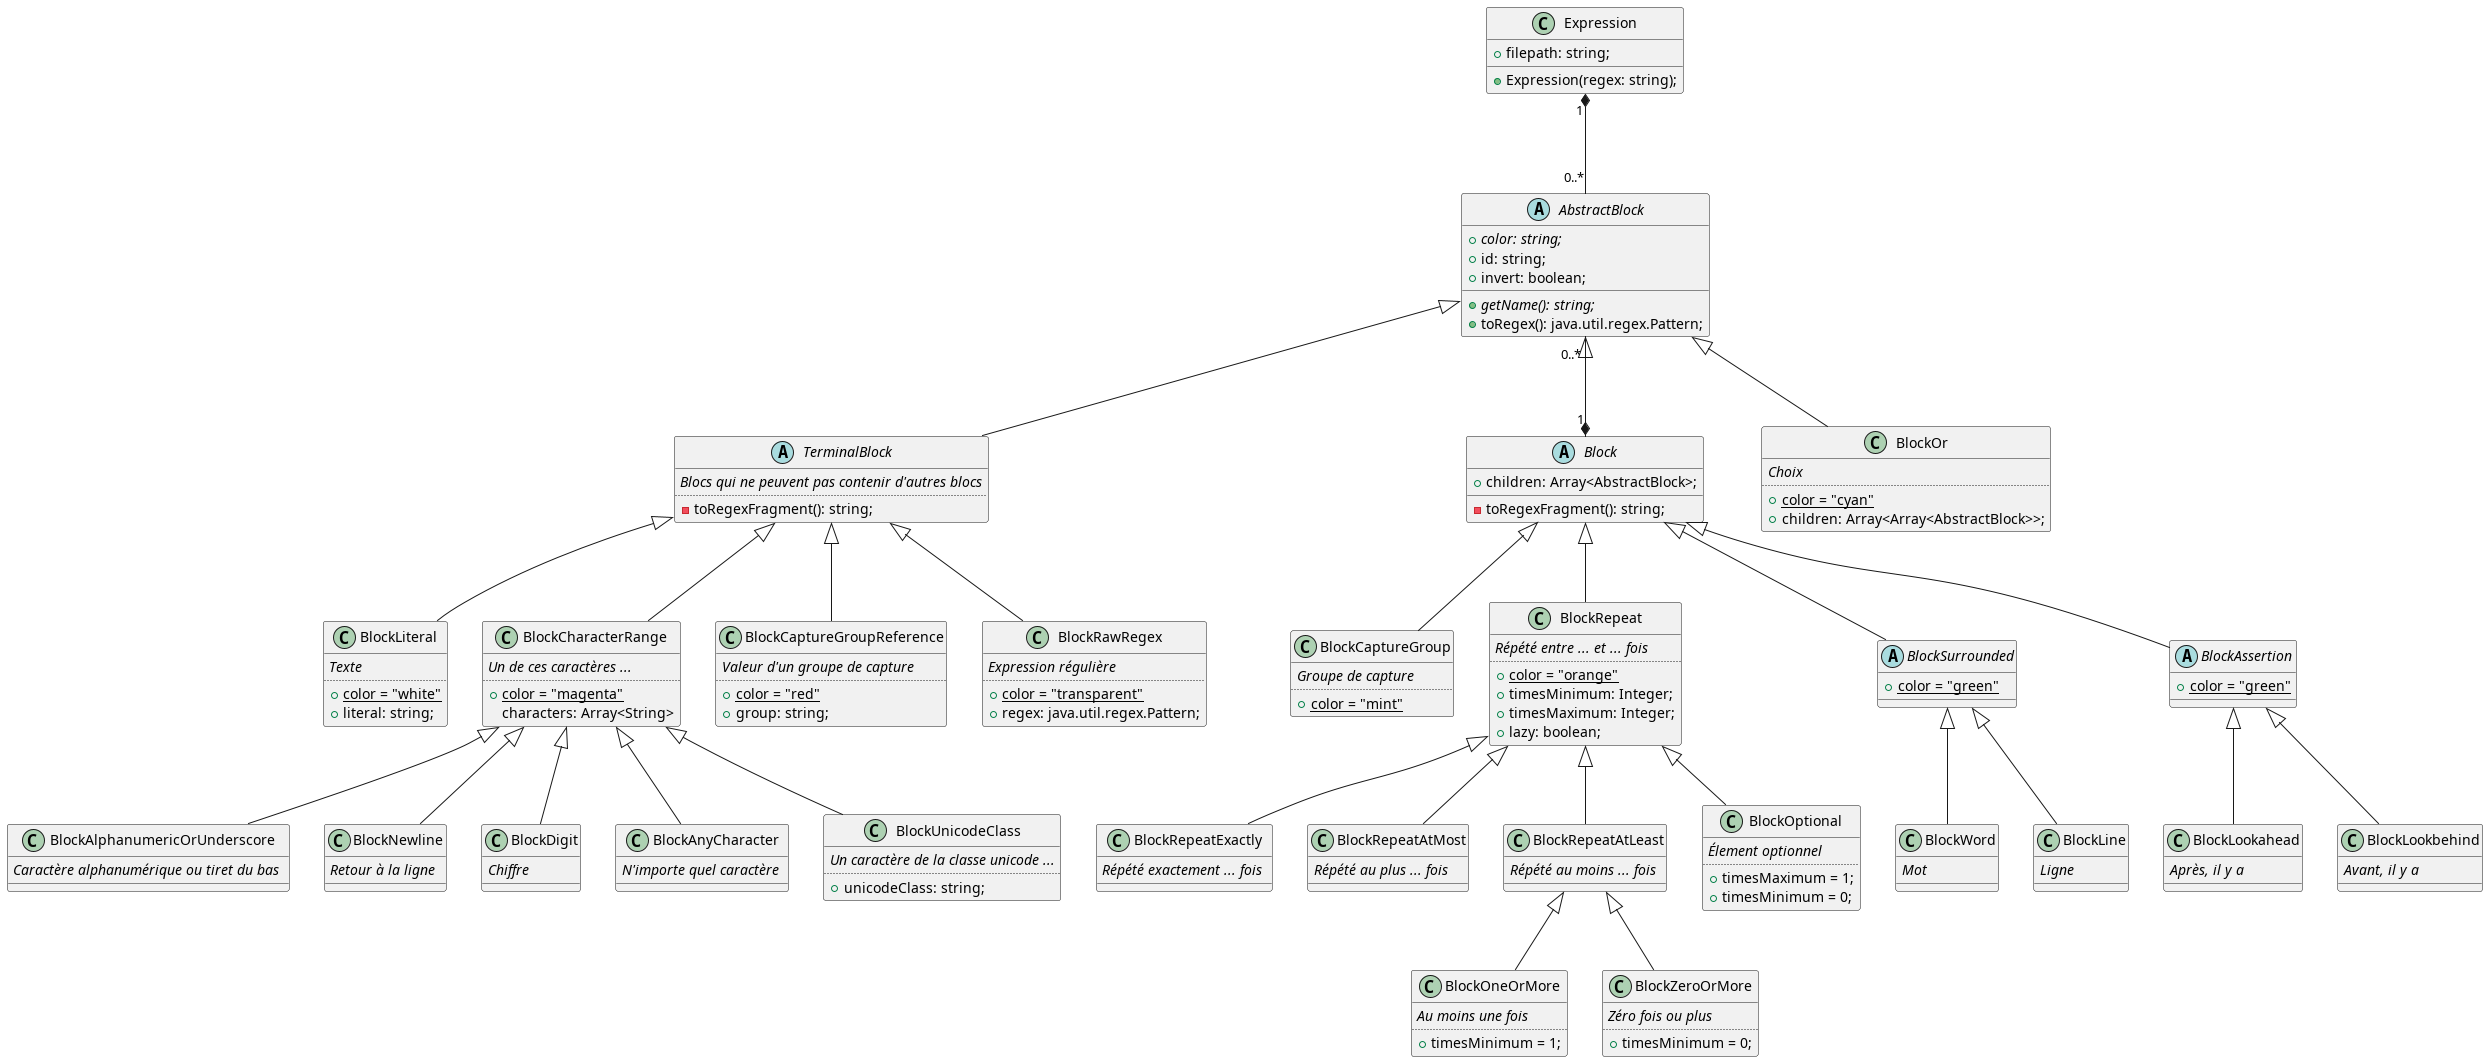

The diagram above was rendered by PlantUML. Its source (embedded in the PNG):
@startuml
class Expression {
    +filepath: string;
    +Expression(regex: string);
}

Expression "1" *-- "0..*" AbstractBlock

abstract class AbstractBlock {
    +{abstract} color: string;
    +id: string;
    +invert: boolean;
    +{abstract} getName(): string;
    +toRegex(): java.util.regex.Pattern;
}

abstract class TerminalBlock extends AbstractBlock {
    //Blocs qui ne peuvent pas contenir d'autres blocs//
    ..
    -toRegexFragment(): string;
}

abstract class Block extends AbstractBlock {
    +children: Array<AbstractBlock>;
    -toRegexFragment(): string;
}

Block "1" *-- "0..*" AbstractBlock

class BlockCaptureGroup extends Block {
    //Groupe de capture//
    ..
    +{static} color = "mint"
}

class BlockRepeat extends Block {
    //Répété entre ... et ... fois//
    ..
    +{static} color = "orange"
    +timesMinimum: Integer;
    +timesMaximum: Integer;
    +lazy: boolean;
}

class BlockRepeatExactly extends BlockRepeat {
    //Répété exactement ... fois //
}
class BlockRepeatAtMost extends BlockRepeat {
    //Répété au plus ... fois //
}
class BlockRepeatAtLeast extends BlockRepeat {
    //Répété au moins ... fois //
}
class BlockOneOrMore extends BlockRepeatAtLeast {
    //Au moins une fois//
    ..
    +timesMinimum = 1;
}
class BlockZeroOrMore extends BlockRepeatAtLeast {
    //Zéro fois ou plus//
    ..
    +timesMinimum = 0;
}

class BlockOptional extends BlockRepeat {
    //Élement optionnel//
    ..
    +timesMaximum = 1;
    +timesMinimum = 0;
}

abstract class BlockSurrounded extends Block {
    +{static} color = "green"
}
class BlockWord extends BlockSurrounded {

    //Mot //
}
class BlockLine extends BlockSurrounded {

    //Ligne //
}

abstract class BlockAssertion extends Block {
    +{static} color = "green"
}
class BlockLookahead extends BlockAssertion {

    //Après, il y a//
}
class BlockLookbehind extends BlockAssertion {

    //Avant, il y a//
}

class BlockLiteral extends TerminalBlock {
    //Texte//
    ..
    +{static} color = "white"
    +literal: string;
}

class BlockCharacterRange extends TerminalBlock {
    //Un de ces caractères ...//
    ..
    +{static} color = "magenta"
    characters: Array<String>
}
class BlockAlphanumericOrUnderscore extends BlockCharacterRange {

    //Caractère alphanumérique ou tiret du bas //
}
class BlockNewline extends BlockCharacterRange {

    //Retour à la ligne //
}
class BlockDigit extends BlockCharacterRange {

    //Chiffre //
}
class BlockAnyCharacter extends BlockCharacterRange {

    //N'importe quel caractère //
}
class BlockUnicodeClass extends BlockCharacterRange {
    //Un caractère de la classe unicode ...//
    ..
    +unicodeClass: string;
}

class BlockCaptureGroupReference extends TerminalBlock {
    //Valeur d'un groupe de capture//
    ..
    +{static} color = "red"
    +group: string;
}


class BlockRawRegex extends TerminalBlock {
    //Expression régulière//
    ..
    +{static} color = "transparent"
    +regex: java.util.regex.Pattern;
}

class BlockOr extends AbstractBlock {
    //Choix//
    ..
    +{static} color = "cyan"
    +children: Array<Array<AbstractBlock>>;
}
@enduml